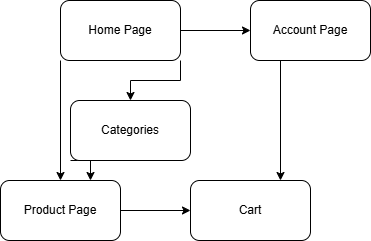

The diagram above was exported from draw.io. Its source (the exported page's mxGraphModel, read from the mxfile embedded in the PNG):
<mxGraphModel dx="1665" dy="777" grid="1" gridSize="10" guides="1" tooltips="1" connect="1" arrows="1" fold="1" page="1" pageScale="1" pageWidth="850" pageHeight="1100" math="0" shadow="0">
  <root>
    <mxCell id="0" />
    <mxCell id="1" parent="0" />
    <mxCell id="l2lD4-oBAxTCTSeRh_16-7" style="edgeStyle=orthogonalEdgeStyle;rounded=0;orthogonalLoop=1;jettySize=auto;html=1;exitX=1;exitY=1;exitDx=0;exitDy=0;entryX=0.5;entryY=0;entryDx=0;entryDy=0;" edge="1" parent="1" source="l2lD4-oBAxTCTSeRh_16-1" target="l2lD4-oBAxTCTSeRh_16-3">
      <mxGeometry relative="1" as="geometry" />
    </mxCell>
    <mxCell id="l2lD4-oBAxTCTSeRh_16-8" style="edgeStyle=orthogonalEdgeStyle;rounded=0;orthogonalLoop=1;jettySize=auto;html=1;exitX=0;exitY=1;exitDx=0;exitDy=0;entryX=0.5;entryY=0;entryDx=0;entryDy=0;" edge="1" parent="1" source="l2lD4-oBAxTCTSeRh_16-1" target="l2lD4-oBAxTCTSeRh_16-4">
      <mxGeometry relative="1" as="geometry" />
    </mxCell>
    <mxCell id="l2lD4-oBAxTCTSeRh_16-12" style="edgeStyle=orthogonalEdgeStyle;rounded=0;orthogonalLoop=1;jettySize=auto;html=1;exitX=1;exitY=0.5;exitDx=0;exitDy=0;entryX=0;entryY=0.5;entryDx=0;entryDy=0;" edge="1" parent="1" source="l2lD4-oBAxTCTSeRh_16-1" target="l2lD4-oBAxTCTSeRh_16-2">
      <mxGeometry relative="1" as="geometry" />
    </mxCell>
    <mxCell id="l2lD4-oBAxTCTSeRh_16-1" value="Home Page" style="rounded=1;whiteSpace=wrap;html=1;" vertex="1" parent="1">
      <mxGeometry x="140" y="170" width="120" height="60" as="geometry" />
    </mxCell>
    <mxCell id="l2lD4-oBAxTCTSeRh_16-10" style="edgeStyle=orthogonalEdgeStyle;rounded=0;orthogonalLoop=1;jettySize=auto;html=1;exitX=0.25;exitY=1;exitDx=0;exitDy=0;entryX=0.75;entryY=0;entryDx=0;entryDy=0;" edge="1" parent="1" source="l2lD4-oBAxTCTSeRh_16-2" target="l2lD4-oBAxTCTSeRh_16-5">
      <mxGeometry relative="1" as="geometry" />
    </mxCell>
    <mxCell id="l2lD4-oBAxTCTSeRh_16-2" value="Account Page" style="rounded=1;whiteSpace=wrap;html=1;" vertex="1" parent="1">
      <mxGeometry x="330" y="170" width="120" height="60" as="geometry" />
    </mxCell>
    <mxCell id="l2lD4-oBAxTCTSeRh_16-9" style="edgeStyle=orthogonalEdgeStyle;rounded=0;orthogonalLoop=1;jettySize=auto;html=1;exitX=0;exitY=1;exitDx=0;exitDy=0;entryX=0.75;entryY=0;entryDx=0;entryDy=0;" edge="1" parent="1" source="l2lD4-oBAxTCTSeRh_16-3" target="l2lD4-oBAxTCTSeRh_16-4">
      <mxGeometry relative="1" as="geometry" />
    </mxCell>
    <mxCell id="l2lD4-oBAxTCTSeRh_16-3" value="Categories" style="rounded=1;whiteSpace=wrap;html=1;" vertex="1" parent="1">
      <mxGeometry x="150" y="270" width="120" height="60" as="geometry" />
    </mxCell>
    <mxCell id="l2lD4-oBAxTCTSeRh_16-11" style="edgeStyle=orthogonalEdgeStyle;rounded=0;orthogonalLoop=1;jettySize=auto;html=1;exitX=1;exitY=0.5;exitDx=0;exitDy=0;entryX=0;entryY=0.5;entryDx=0;entryDy=0;" edge="1" parent="1" source="l2lD4-oBAxTCTSeRh_16-4" target="l2lD4-oBAxTCTSeRh_16-5">
      <mxGeometry relative="1" as="geometry" />
    </mxCell>
    <mxCell id="l2lD4-oBAxTCTSeRh_16-4" value="Product Page" style="rounded=1;whiteSpace=wrap;html=1;" vertex="1" parent="1">
      <mxGeometry x="80" y="350" width="120" height="60" as="geometry" />
    </mxCell>
    <mxCell id="l2lD4-oBAxTCTSeRh_16-5" value="Cart" style="rounded=1;whiteSpace=wrap;html=1;" vertex="1" parent="1">
      <mxGeometry x="270" y="350" width="120" height="60" as="geometry" />
    </mxCell>
  </root>
</mxGraphModel>